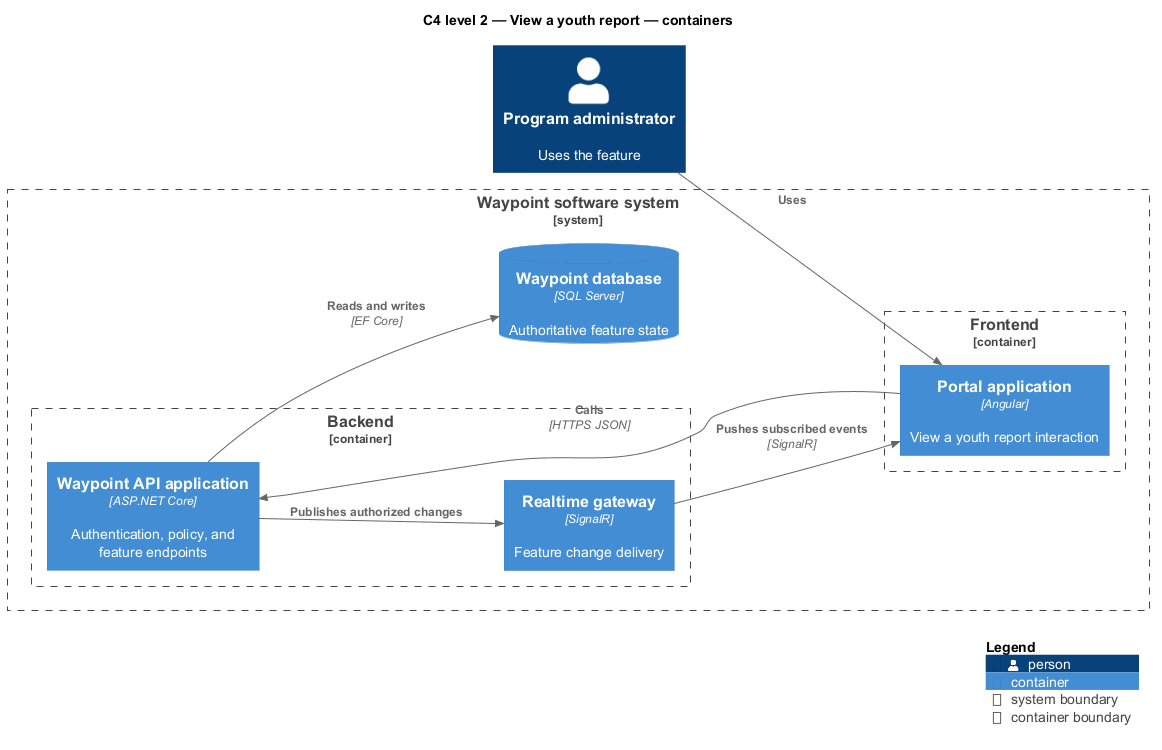

The diagram above was rendered by PlantUML. Its source (embedded in the PNG):
@startuml
!include <C4/C4_Component>
LAYOUT_LEFT_RIGHT()
title C4 level 2 — View a youth report — containers
Person(primary, "Program administrator", "Uses the feature")
System_Boundary(waypoint, "Waypoint software system") {
  Container_Boundary(frontend, "Frontend") {
    Container(app1, "Portal application", "Angular", "View a youth report interaction")
  }
  Container_Boundary(backend, "Backend") {
    Container(api, "Waypoint API application", "ASP.NET Core", "Authentication, policy, and feature endpoints")
    Container(realtime, "Realtime gateway", "SignalR", "Feature change delivery")
  }
  ContainerDb(db, "Waypoint database", "SQL Server", "Authoritative feature state")
}
Rel(primary, app1, "Uses")
Rel(app1, api, "Calls", "HTTPS JSON")
Rel(api, db, "Reads and writes", "EF Core")
Rel(api, realtime, "Publishes authorized changes")
Rel(realtime, app1, "Pushes subscribed events", "SignalR")
SHOW_LEGEND()
@enduml